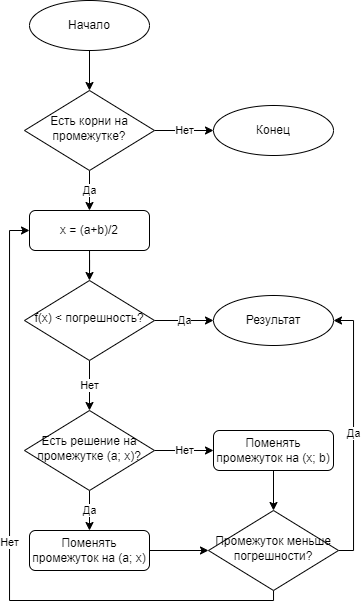

The diagram above was exported from draw.io. Its source (the exported page's mxGraphModel, read from the mxfile embedded in the PNG):
<mxGraphModel dx="989" dy="570" grid="1" gridSize="10" guides="1" tooltips="1" connect="1" arrows="1" fold="1" page="1" pageScale="1" pageWidth="827" pageHeight="1169" math="0" shadow="0">
  <root>
    <mxCell id="WIyWlLk6GJQsqaUBKTNV-0" />
    <mxCell id="WIyWlLk6GJQsqaUBKTNV-1" parent="WIyWlLk6GJQsqaUBKTNV-0" />
    <mxCell id="OEn_OylxVQoGn8vpEVn8-4" value="Нет" style="edgeStyle=orthogonalEdgeStyle;rounded=0;orthogonalLoop=1;jettySize=auto;html=1;entryX=0;entryY=0.5;entryDx=0;entryDy=0;" edge="1" parent="WIyWlLk6GJQsqaUBKTNV-1" source="WIyWlLk6GJQsqaUBKTNV-6" target="OEn_OylxVQoGn8vpEVn8-2">
      <mxGeometry relative="1" as="geometry" />
    </mxCell>
    <mxCell id="OEn_OylxVQoGn8vpEVn8-6" value="Да" style="edgeStyle=orthogonalEdgeStyle;rounded=0;orthogonalLoop=1;jettySize=auto;html=1;entryX=0.5;entryY=0;entryDx=0;entryDy=0;" edge="1" parent="WIyWlLk6GJQsqaUBKTNV-1" source="WIyWlLk6GJQsqaUBKTNV-6" target="OEn_OylxVQoGn8vpEVn8-1">
      <mxGeometry relative="1" as="geometry" />
    </mxCell>
    <mxCell id="WIyWlLk6GJQsqaUBKTNV-6" value="Есть корни на промежутке?" style="rhombus;whiteSpace=wrap;html=1;shadow=0;fontFamily=Helvetica;fontSize=12;align=center;strokeWidth=1;spacing=6;spacingTop=-4;" parent="WIyWlLk6GJQsqaUBKTNV-1" vertex="1">
      <mxGeometry x="165" y="120" width="130" height="80" as="geometry" />
    </mxCell>
    <mxCell id="OEn_OylxVQoGn8vpEVn8-3" style="edgeStyle=orthogonalEdgeStyle;rounded=0;orthogonalLoop=1;jettySize=auto;html=1;" edge="1" parent="WIyWlLk6GJQsqaUBKTNV-1" source="OEn_OylxVQoGn8vpEVn8-0" target="WIyWlLk6GJQsqaUBKTNV-6">
      <mxGeometry relative="1" as="geometry" />
    </mxCell>
    <mxCell id="OEn_OylxVQoGn8vpEVn8-0" value="Начало" style="ellipse;whiteSpace=wrap;html=1;" vertex="1" parent="WIyWlLk6GJQsqaUBKTNV-1">
      <mxGeometry x="170" y="30" width="120" height="50" as="geometry" />
    </mxCell>
    <mxCell id="OEn_OylxVQoGn8vpEVn8-8" style="edgeStyle=orthogonalEdgeStyle;rounded=0;orthogonalLoop=1;jettySize=auto;html=1;entryX=0.5;entryY=0;entryDx=0;entryDy=0;" edge="1" parent="WIyWlLk6GJQsqaUBKTNV-1" source="OEn_OylxVQoGn8vpEVn8-1" target="OEn_OylxVQoGn8vpEVn8-7">
      <mxGeometry relative="1" as="geometry" />
    </mxCell>
    <mxCell id="OEn_OylxVQoGn8vpEVn8-1" value="x = (a+b)/2" style="rounded=1;whiteSpace=wrap;html=1;fontSize=12;glass=0;strokeWidth=1;shadow=0;" vertex="1" parent="WIyWlLk6GJQsqaUBKTNV-1">
      <mxGeometry x="170" y="240" width="120" height="40" as="geometry" />
    </mxCell>
    <mxCell id="OEn_OylxVQoGn8vpEVn8-2" value="Конец" style="ellipse;whiteSpace=wrap;html=1;" vertex="1" parent="WIyWlLk6GJQsqaUBKTNV-1">
      <mxGeometry x="354" y="135" width="120" height="50" as="geometry" />
    </mxCell>
    <mxCell id="OEn_OylxVQoGn8vpEVn8-11" value="Да" style="edgeStyle=orthogonalEdgeStyle;rounded=0;orthogonalLoop=1;jettySize=auto;html=1;entryX=0;entryY=0.5;entryDx=0;entryDy=0;" edge="1" parent="WIyWlLk6GJQsqaUBKTNV-1" source="OEn_OylxVQoGn8vpEVn8-7" target="OEn_OylxVQoGn8vpEVn8-10">
      <mxGeometry relative="1" as="geometry" />
    </mxCell>
    <mxCell id="OEn_OylxVQoGn8vpEVn8-13" value="Нет" style="edgeStyle=orthogonalEdgeStyle;rounded=0;orthogonalLoop=1;jettySize=auto;html=1;entryX=0.5;entryY=0;entryDx=0;entryDy=0;" edge="1" parent="WIyWlLk6GJQsqaUBKTNV-1" source="OEn_OylxVQoGn8vpEVn8-7" target="OEn_OylxVQoGn8vpEVn8-12">
      <mxGeometry relative="1" as="geometry" />
    </mxCell>
    <mxCell id="OEn_OylxVQoGn8vpEVn8-7" value="f(x) &amp;lt; погрешность?" style="rhombus;whiteSpace=wrap;html=1;shadow=0;fontFamily=Helvetica;fontSize=12;align=center;strokeWidth=1;spacing=6;spacingTop=-4;" vertex="1" parent="WIyWlLk6GJQsqaUBKTNV-1">
      <mxGeometry x="165" y="310" width="130" height="80" as="geometry" />
    </mxCell>
    <mxCell id="OEn_OylxVQoGn8vpEVn8-10" value="Результат" style="ellipse;whiteSpace=wrap;html=1;" vertex="1" parent="WIyWlLk6GJQsqaUBKTNV-1">
      <mxGeometry x="354" y="325" width="120" height="50" as="geometry" />
    </mxCell>
    <mxCell id="OEn_OylxVQoGn8vpEVn8-19" value="Нет" style="edgeStyle=orthogonalEdgeStyle;rounded=0;orthogonalLoop=1;jettySize=auto;html=1;" edge="1" parent="WIyWlLk6GJQsqaUBKTNV-1" source="OEn_OylxVQoGn8vpEVn8-12" target="OEn_OylxVQoGn8vpEVn8-18">
      <mxGeometry relative="1" as="geometry" />
    </mxCell>
    <mxCell id="OEn_OylxVQoGn8vpEVn8-20" value="Да" style="edgeStyle=orthogonalEdgeStyle;rounded=0;orthogonalLoop=1;jettySize=auto;html=1;entryX=0.5;entryY=0;entryDx=0;entryDy=0;" edge="1" parent="WIyWlLk6GJQsqaUBKTNV-1" source="OEn_OylxVQoGn8vpEVn8-12" target="OEn_OylxVQoGn8vpEVn8-15">
      <mxGeometry relative="1" as="geometry" />
    </mxCell>
    <mxCell id="OEn_OylxVQoGn8vpEVn8-12" value="Есть решение на промежутке (a; x)?" style="rhombus;whiteSpace=wrap;html=1;shadow=0;fontFamily=Helvetica;fontSize=12;align=center;strokeWidth=1;spacing=6;spacingTop=-4;" vertex="1" parent="WIyWlLk6GJQsqaUBKTNV-1">
      <mxGeometry x="165" y="440" width="130" height="80" as="geometry" />
    </mxCell>
    <mxCell id="OEn_OylxVQoGn8vpEVn8-25" style="edgeStyle=orthogonalEdgeStyle;rounded=0;orthogonalLoop=1;jettySize=auto;html=1;entryX=0;entryY=0.5;entryDx=0;entryDy=0;" edge="1" parent="WIyWlLk6GJQsqaUBKTNV-1" source="OEn_OylxVQoGn8vpEVn8-15" target="OEn_OylxVQoGn8vpEVn8-22">
      <mxGeometry relative="1" as="geometry" />
    </mxCell>
    <mxCell id="OEn_OylxVQoGn8vpEVn8-15" value="Поменять промежуток на (a; x)" style="rounded=1;whiteSpace=wrap;html=1;fontSize=12;glass=0;strokeWidth=1;shadow=0;" vertex="1" parent="WIyWlLk6GJQsqaUBKTNV-1">
      <mxGeometry x="170" y="560" width="120" height="40" as="geometry" />
    </mxCell>
    <mxCell id="OEn_OylxVQoGn8vpEVn8-24" style="edgeStyle=orthogonalEdgeStyle;rounded=0;orthogonalLoop=1;jettySize=auto;html=1;entryX=0.5;entryY=0;entryDx=0;entryDy=0;" edge="1" parent="WIyWlLk6GJQsqaUBKTNV-1" source="OEn_OylxVQoGn8vpEVn8-18" target="OEn_OylxVQoGn8vpEVn8-22">
      <mxGeometry relative="1" as="geometry" />
    </mxCell>
    <mxCell id="OEn_OylxVQoGn8vpEVn8-18" value="Поменять промежуток на (x; b)" style="rounded=1;whiteSpace=wrap;html=1;fontSize=12;glass=0;strokeWidth=1;shadow=0;" vertex="1" parent="WIyWlLk6GJQsqaUBKTNV-1">
      <mxGeometry x="354" y="460" width="120" height="40" as="geometry" />
    </mxCell>
    <mxCell id="OEn_OylxVQoGn8vpEVn8-23" value="Да" style="edgeStyle=orthogonalEdgeStyle;rounded=0;orthogonalLoop=1;jettySize=auto;html=1;entryX=1;entryY=0.5;entryDx=0;entryDy=0;" edge="1" parent="WIyWlLk6GJQsqaUBKTNV-1" source="OEn_OylxVQoGn8vpEVn8-22" target="OEn_OylxVQoGn8vpEVn8-10">
      <mxGeometry relative="1" as="geometry">
        <Array as="points">
          <mxPoint x="494" y="580" />
          <mxPoint x="494" y="350" />
        </Array>
      </mxGeometry>
    </mxCell>
    <mxCell id="OEn_OylxVQoGn8vpEVn8-26" value="Нет" style="edgeStyle=orthogonalEdgeStyle;rounded=0;orthogonalLoop=1;jettySize=auto;html=1;entryX=0;entryY=0.5;entryDx=0;entryDy=0;" edge="1" parent="WIyWlLk6GJQsqaUBKTNV-1" source="OEn_OylxVQoGn8vpEVn8-22" target="OEn_OylxVQoGn8vpEVn8-1">
      <mxGeometry relative="1" as="geometry">
        <Array as="points">
          <mxPoint x="414" y="630" />
          <mxPoint x="150" y="630" />
          <mxPoint x="150" y="260" />
        </Array>
      </mxGeometry>
    </mxCell>
    <mxCell id="OEn_OylxVQoGn8vpEVn8-22" value="Промежуток меньше погрешности?" style="rhombus;whiteSpace=wrap;html=1;shadow=0;fontFamily=Helvetica;fontSize=12;align=center;strokeWidth=1;spacing=6;spacingTop=-4;" vertex="1" parent="WIyWlLk6GJQsqaUBKTNV-1">
      <mxGeometry x="349" y="540" width="130" height="80" as="geometry" />
    </mxCell>
  </root>
</mxGraphModel>